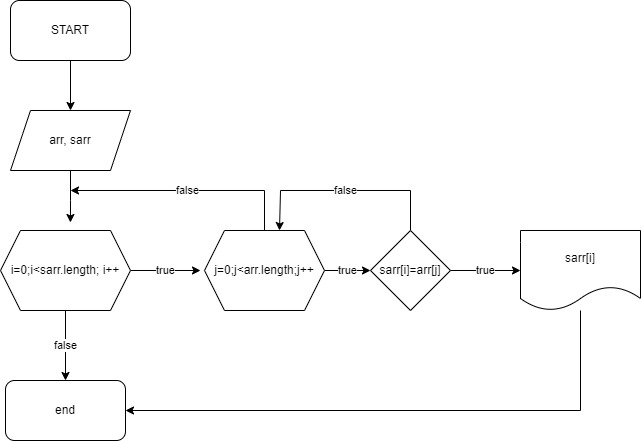

The diagram above was exported from draw.io. Its source (the exported page's mxGraphModel, read from the mxfile embedded in the PNG):
<mxGraphModel dx="782" dy="468" grid="1" gridSize="10" guides="1" tooltips="1" connect="1" arrows="1" fold="1" page="1" pageScale="1" pageWidth="827" pageHeight="1169" math="0" shadow="0">
  <root>
    <mxCell id="WIyWlLk6GJQsqaUBKTNV-0" />
    <mxCell id="WIyWlLk6GJQsqaUBKTNV-1" parent="WIyWlLk6GJQsqaUBKTNV-0" />
    <mxCell id="G8HTUblSxrYnJhJw5cMX-17" style="edgeStyle=orthogonalEdgeStyle;rounded=0;orthogonalLoop=1;jettySize=auto;html=1;entryX=0.5;entryY=0;entryDx=0;entryDy=0;" edge="1" parent="WIyWlLk6GJQsqaUBKTNV-1" source="G8HTUblSxrYnJhJw5cMX-0" target="G8HTUblSxrYnJhJw5cMX-1">
      <mxGeometry relative="1" as="geometry" />
    </mxCell>
    <mxCell id="G8HTUblSxrYnJhJw5cMX-0" value="START" style="rounded=1;whiteSpace=wrap;html=1;" vertex="1" parent="WIyWlLk6GJQsqaUBKTNV-1">
      <mxGeometry x="100" y="70" width="120" height="60" as="geometry" />
    </mxCell>
    <mxCell id="G8HTUblSxrYnJhJw5cMX-15" style="edgeStyle=orthogonalEdgeStyle;rounded=0;orthogonalLoop=1;jettySize=auto;html=1;entryX=0.538;entryY=-0.1;entryDx=0;entryDy=0;entryPerimeter=0;" edge="1" parent="WIyWlLk6GJQsqaUBKTNV-1" source="G8HTUblSxrYnJhJw5cMX-1" target="G8HTUblSxrYnJhJw5cMX-2">
      <mxGeometry relative="1" as="geometry" />
    </mxCell>
    <mxCell id="G8HTUblSxrYnJhJw5cMX-1" value="arr, sarr" style="shape=parallelogram;perimeter=parallelogramPerimeter;whiteSpace=wrap;html=1;fixedSize=1;" vertex="1" parent="WIyWlLk6GJQsqaUBKTNV-1">
      <mxGeometry x="100" y="180" width="120" height="60" as="geometry" />
    </mxCell>
    <mxCell id="G8HTUblSxrYnJhJw5cMX-3" value="true" style="edgeStyle=orthogonalEdgeStyle;rounded=0;orthogonalLoop=1;jettySize=auto;html=1;" edge="1" parent="WIyWlLk6GJQsqaUBKTNV-1" source="G8HTUblSxrYnJhJw5cMX-2">
      <mxGeometry relative="1" as="geometry">
        <mxPoint x="290" y="340" as="targetPoint" />
      </mxGeometry>
    </mxCell>
    <mxCell id="G8HTUblSxrYnJhJw5cMX-10" value="false" style="edgeStyle=orthogonalEdgeStyle;rounded=0;orthogonalLoop=1;jettySize=auto;html=1;" edge="1" parent="WIyWlLk6GJQsqaUBKTNV-1" source="G8HTUblSxrYnJhJw5cMX-2">
      <mxGeometry relative="1" as="geometry">
        <mxPoint x="155" y="450" as="targetPoint" />
      </mxGeometry>
    </mxCell>
    <mxCell id="G8HTUblSxrYnJhJw5cMX-2" value="i=0;i&amp;lt;sarr.length; i++" style="shape=hexagon;perimeter=hexagonPerimeter2;whiteSpace=wrap;html=1;fixedSize=1;" vertex="1" parent="WIyWlLk6GJQsqaUBKTNV-1">
      <mxGeometry x="90" y="300" width="130" height="80" as="geometry" />
    </mxCell>
    <mxCell id="G8HTUblSxrYnJhJw5cMX-7" value="true" style="edgeStyle=orthogonalEdgeStyle;rounded=0;orthogonalLoop=1;jettySize=auto;html=1;entryX=0;entryY=0.5;entryDx=0;entryDy=0;" edge="1" parent="WIyWlLk6GJQsqaUBKTNV-1" source="G8HTUblSxrYnJhJw5cMX-4" target="G8HTUblSxrYnJhJw5cMX-5">
      <mxGeometry relative="1" as="geometry">
        <Array as="points">
          <mxPoint x="440" y="340" />
          <mxPoint x="440" y="340" />
        </Array>
      </mxGeometry>
    </mxCell>
    <mxCell id="G8HTUblSxrYnJhJw5cMX-14" value="false" style="edgeStyle=orthogonalEdgeStyle;rounded=0;orthogonalLoop=1;jettySize=auto;html=1;" edge="1" parent="WIyWlLk6GJQsqaUBKTNV-1" source="G8HTUblSxrYnJhJw5cMX-4">
      <mxGeometry relative="1" as="geometry">
        <mxPoint x="160" y="260" as="targetPoint" />
        <Array as="points">
          <mxPoint x="354" y="260" />
        </Array>
      </mxGeometry>
    </mxCell>
    <mxCell id="G8HTUblSxrYnJhJw5cMX-4" value="j=0;j&amp;lt;arr.length;j++" style="shape=hexagon;perimeter=hexagonPerimeter2;whiteSpace=wrap;html=1;fixedSize=1;" vertex="1" parent="WIyWlLk6GJQsqaUBKTNV-1">
      <mxGeometry x="294" y="300" width="120" height="80" as="geometry" />
    </mxCell>
    <mxCell id="G8HTUblSxrYnJhJw5cMX-8" value="true" style="edgeStyle=orthogonalEdgeStyle;rounded=0;orthogonalLoop=1;jettySize=auto;html=1;entryX=0;entryY=0.5;entryDx=0;entryDy=0;" edge="1" parent="WIyWlLk6GJQsqaUBKTNV-1" source="G8HTUblSxrYnJhJw5cMX-5" target="G8HTUblSxrYnJhJw5cMX-6">
      <mxGeometry relative="1" as="geometry" />
    </mxCell>
    <mxCell id="G8HTUblSxrYnJhJw5cMX-16" value="false" style="edgeStyle=orthogonalEdgeStyle;rounded=0;orthogonalLoop=1;jettySize=auto;html=1;entryX=0.625;entryY=0;entryDx=0;entryDy=0;" edge="1" parent="WIyWlLk6GJQsqaUBKTNV-1" source="G8HTUblSxrYnJhJw5cMX-5" target="G8HTUblSxrYnJhJw5cMX-4">
      <mxGeometry relative="1" as="geometry">
        <mxPoint x="370" y="290" as="targetPoint" />
        <Array as="points">
          <mxPoint x="500" y="260" />
          <mxPoint x="370" y="260" />
        </Array>
      </mxGeometry>
    </mxCell>
    <mxCell id="G8HTUblSxrYnJhJw5cMX-5" value="sarr[i]=arr[j]" style="rhombus;whiteSpace=wrap;html=1;" vertex="1" parent="WIyWlLk6GJQsqaUBKTNV-1">
      <mxGeometry x="460" y="300" width="80" height="80" as="geometry" />
    </mxCell>
    <mxCell id="G8HTUblSxrYnJhJw5cMX-13" style="edgeStyle=orthogonalEdgeStyle;rounded=0;orthogonalLoop=1;jettySize=auto;html=1;entryX=1;entryY=0.5;entryDx=0;entryDy=0;" edge="1" parent="WIyWlLk6GJQsqaUBKTNV-1" source="G8HTUblSxrYnJhJw5cMX-6" target="G8HTUblSxrYnJhJw5cMX-11">
      <mxGeometry relative="1" as="geometry">
        <Array as="points">
          <mxPoint x="670" y="480" />
        </Array>
      </mxGeometry>
    </mxCell>
    <mxCell id="G8HTUblSxrYnJhJw5cMX-6" value="sarr[i]" style="shape=document;whiteSpace=wrap;html=1;boundedLbl=1;" vertex="1" parent="WIyWlLk6GJQsqaUBKTNV-1">
      <mxGeometry x="610" y="300" width="120" height="80" as="geometry" />
    </mxCell>
    <mxCell id="G8HTUblSxrYnJhJw5cMX-11" value="end" style="rounded=1;whiteSpace=wrap;html=1;" vertex="1" parent="WIyWlLk6GJQsqaUBKTNV-1">
      <mxGeometry x="95" y="450" width="120" height="60" as="geometry" />
    </mxCell>
  </root>
</mxGraphModel>